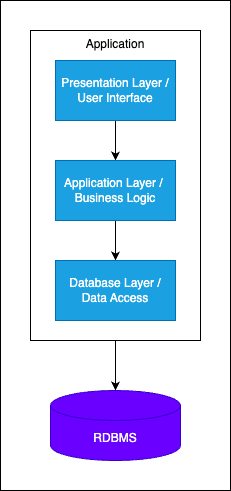

The diagram above was exported from draw.io. Its source (the exported page's mxGraphModel, read from the mxfile embedded in the PNG):
<mxGraphModel dx="1063" dy="836" grid="1" gridSize="10" guides="1" tooltips="1" connect="1" arrows="1" fold="1" page="1" pageScale="1" pageWidth="850" pageHeight="1100" math="0" shadow="0">
  <root>
    <mxCell id="0" />
    <mxCell id="1" parent="0" />
    <mxCell id="11" value="" style="whiteSpace=wrap;html=1;" vertex="1" parent="1">
      <mxGeometry x="250" y="190" width="230" height="490" as="geometry" />
    </mxCell>
    <mxCell id="7" style="edgeStyle=none;html=1;" edge="1" parent="1" source="5" target="6">
      <mxGeometry relative="1" as="geometry" />
    </mxCell>
    <mxCell id="5" value="Application" style="whiteSpace=wrap;html=1;verticalAlign=top;" vertex="1" parent="1">
      <mxGeometry x="280" y="220" width="170" height="310" as="geometry" />
    </mxCell>
    <mxCell id="10" style="edgeStyle=none;html=1;" edge="1" parent="1" source="2" target="3">
      <mxGeometry relative="1" as="geometry" />
    </mxCell>
    <mxCell id="2" value="Presentation Layer / User Interface" style="whiteSpace=wrap;html=1;fillColor=#1ba1e2;fontColor=#ffffff;strokeColor=#006EAF;" vertex="1" parent="1">
      <mxGeometry x="305" y="250" width="120" height="60" as="geometry" />
    </mxCell>
    <mxCell id="9" style="edgeStyle=none;html=1;entryX=0.5;entryY=0;entryDx=0;entryDy=0;" edge="1" parent="1" source="3" target="4">
      <mxGeometry relative="1" as="geometry" />
    </mxCell>
    <mxCell id="3" value="Application Layer /&amp;nbsp;&lt;br&gt;Business Logic" style="whiteSpace=wrap;html=1;fillColor=#1ba1e2;fontColor=#ffffff;strokeColor=#006EAF;" vertex="1" parent="1">
      <mxGeometry x="305" y="350" width="120" height="60" as="geometry" />
    </mxCell>
    <mxCell id="4" value="Database Layer / Data Access" style="whiteSpace=wrap;html=1;fillColor=#1ba1e2;fontColor=#ffffff;strokeColor=#006EAF;" vertex="1" parent="1">
      <mxGeometry x="305" y="450" width="120" height="60" as="geometry" />
    </mxCell>
    <mxCell id="6" value="RDBMS" style="shape=cylinder3;whiteSpace=wrap;html=1;boundedLbl=1;backgroundOutline=1;size=15;fillColor=#6a00ff;fontColor=#ffffff;strokeColor=#3700CC;" vertex="1" parent="1">
      <mxGeometry x="300" y="580" width="130" height="70" as="geometry" />
    </mxCell>
  </root>
</mxGraphModel>